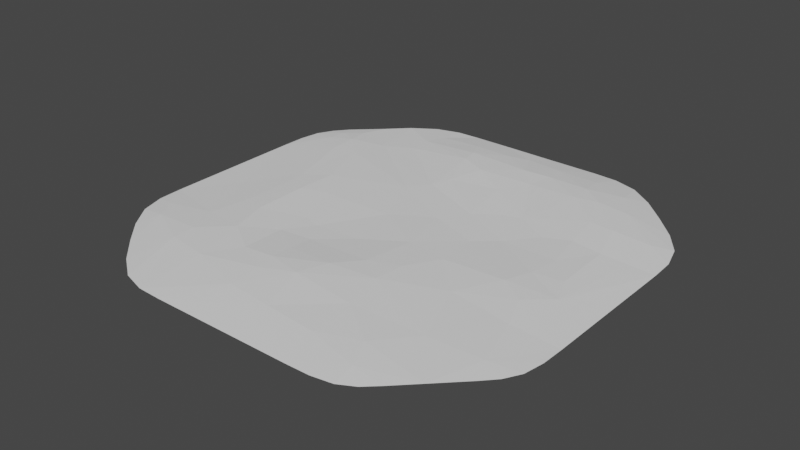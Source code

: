 # Source: RoughStonePatio1.blend  (saved by Blender 3.3.6; exported with 4.5.12 LTS)
import bpy
from mathutils import Matrix  # noqa: F401  (used for matrix-valued properties, if any)

bpy.ops.wm.read_factory_settings(use_empty=True)
scene = bpy.context.scene
scene.name = 'Scene'

# ---- collections
col_collection = bpy.data.collections.new('Collection'); scene.collection.children.link(col_collection)

# ---- world
world_world = bpy.data.worlds.new('World'); scene.world = world_world
world_world.use_nodes = True; world_world.node_tree.nodes.clear()
_N = world_world.node_tree.nodes; _L = world_world.node_tree.links
n0 = _N.new('ShaderNodeOutputWorld'); n0.name = 'World Output'; n0.location = (300, 300)
n1 = _N.new('ShaderNodeBackground'); n1.name = 'Background'; n1.location = (10, 300)
n1.inputs[0].default_value = (0.05088, 0.05088, 0.05088, 1.0)
_L.new(n1.outputs[0], n0.inputs[0])
n0.is_active_output = True
world_world.color = (0.05088, 0.05088, 0.05088)
world_world.use_sun_shadow = False
world_world.sun_shadow_jitter_overblur = 0.0

# ---- meshes
me_roughstonepatio1 = bpy.data.meshes.new('RoughStonePatio1')
me_roughstonepatio1.from_pydata([(5.556, -1.111, 0.2282), (5.556, -5.556, 0.03491), (7.778, 1.111, 0.1337), (3.332, -3.329, 0.2094), (5.556, 3.333, 0.04878), (5.556, 1.111, 0.03045), (3.333, -1.109, 0.1275), (3.333, 3.333, 0.008714), (5.556, -3.333, 0.05354), (3.333, 1.111, 0.008714), (7.778, 7.778, -0.1275), (7.778, 5.556, 0.1616), (7.778, 3.333, 0.07098), (7.778, -1.111, 0.1445), (7.778, -3.333, 0.008714), (7.778, -5.556, 0.008714), (7.778, -7.778, -0.1275), (5.557, 7.795, 0.1988), (5.556, 5.558, 0.2908), (5.556, -7.778, 0.06738), (3.326, 7.811, 0.3095), (3.332, 5.558, 0.124), (3.333, -5.556, 0.1511), (3.333, -7.778, 0.1231), (1.129, 7.81, 0.2163), (1.113, 5.557, 0.1904), (1.111, 3.333, 0.1039), (1.109, 1.116, 0.04366), (1.103, -1.094, 0.122), (1.111, -3.33, 0.2285), (1.111, -5.549, 0.2821), (1.111, -7.778, 0.1478), (-1.106, 7.785, 0.3223), (-1.111, 5.556, 0.2565), (-1.111, 3.333, 0.06203), (-1.11, 1.113, 0.06065), (-1.114, -1.105, 0.05225), (-1.112, -3.325, 0.07907), (-1.114, -5.526, 0.3654), (-1.111, -7.777, 0.1605), (-3.333, 7.778, 0.2095), (-3.333, 5.556, 0.009469), (-3.333, 3.333, 0.09191), (-3.332, 1.112, 0.1261), (-3.333, -1.111, 0.06729), (-3.333, -3.333, 0.03288), (-3.334, -5.554, 0.2119), (-3.333, -7.778, 0.1394), (-5.556, 7.778, 0.02335), (-5.556, 5.556, 0.01046), (-5.556, 3.333, 0.1281), (-5.556, 1.111, 0.2109), (-5.556, -1.111, 0.2706), (-5.556, -3.333, 0.2359), (-5.575, -5.568, 0.1886), (-5.558, -7.779, 0.04729), (-7.778, 7.778, -0.1275), (-7.778, 5.556, 0.1878), (-7.778, 3.333, 0.09298), (-7.778, 1.111, 0.008714), (-7.778, -1.111, 0.008714), (-7.778, -3.333, 0.009942), (-7.783, -5.559, 0.1374), (-7.778, -7.778, -0.1275), (-5.556, 10.0, -0.1275), (-3.333, 10.0, -0.1275), (-1.111, 10.0, -0.1275), (1.115, 10.01, -0.1275), (3.331, 10.0, -0.1275), (5.556, 10.0, -0.1275), (10.0, 5.556, -0.1275), (10.0, 3.333, -0.1275), (10.0, 1.111, -0.1275), (10.0, -1.111, -0.1275), (10.0, -3.333, -0.1275), (10.0, -5.556, -0.1275), (5.556, -10.0, -0.1275), (3.333, -10.0, -0.1275), (1.111, -10.0, -0.1275), (-1.111, -10.0, -0.1275), (-3.333, -10.0, -0.1275), (-5.556, -10.0, -0.1275), (-10.0, -5.556, -0.1275), (-10.0, -3.333, -0.1275), (-10.0, -1.111, -0.1275), (-10.0, 1.111, -0.1275), (-10.0, 3.333, -0.1275), (-10.0, 5.556, -0.1275), (-8.935, 6.713, -0.1275), (6.671, -8.893, -0.1275), (8.882, -6.66, -0.1275)], [], [(45, 44, 52), (6, 9, 27), (35, 34, 42), (41, 40, 48), (1, 8, 3), (72, 71, 12), (73, 72, 2), (19, 1, 22), (29, 3, 6), (36, 35, 43), (21, 20, 24), (75, 74, 14), (2, 12, 4), (0, 5, 9), (5, 4, 7), (80, 47, 55), (11, 10, 17), (79, 78, 31), (12, 11, 18), (37, 36, 44), (8, 0, 6), (76, 19, 23), (31, 23, 22), (42, 41, 49), (9, 7, 26), (44, 43, 51), (43, 42, 50), (79, 39, 47), (39, 38, 46), (34, 33, 41), (39, 31, 30), (37, 29, 28), (13, 2, 5), (38, 30, 29), (33, 32, 40), (46, 45, 53), (16, 15, 1), (26, 7, 21), (18, 17, 20), (30, 22, 3), (14, 13, 0), (74, 73, 13), (49, 48, 56), (38, 37, 45), (7, 4, 18), (15, 14, 8), (71, 70, 11), (25, 24, 32), (77, 23, 31), (47, 46, 54), (28, 27, 35), (27, 26, 34), (34, 26, 25), (48, 40, 65), (24, 67, 66), (60, 59, 85), (20, 68, 67), (54, 53, 61), (70, 10, 11), (59, 58, 86), (53, 52, 60), (61, 60, 84), (57, 56, 88), (16, 1, 19), (81, 55, 63), (2, 4, 5), (15, 8, 1), (63, 62, 82), (14, 0, 8), (32, 66, 65), (74, 13, 14), (11, 17, 18), (55, 54, 62), (52, 51, 59), (18, 20, 21), (50, 49, 57), (73, 2, 13), (62, 61, 83), (51, 50, 58), (58, 57, 87), (12, 18, 4), (13, 5, 0), (72, 12, 2), (71, 11, 12), (56, 48, 64), (17, 69, 68), (75, 14, 15), (36, 43, 44), (43, 50, 51), (9, 26, 27), (38, 45, 46), (0, 9, 6), (6, 27, 28), (59, 86, 85), (80, 55, 81), (53, 60, 61), (19, 22, 23), (42, 49, 50), (49, 56, 57), (7, 18, 21), (35, 42, 43), (79, 31, 39), (30, 3, 29), (37, 28, 36), (1, 3, 22), (51, 58, 59), (77, 31, 78), (8, 6, 3), (46, 53, 54), (47, 54, 55), (61, 84, 83), (34, 41, 42), (54, 61, 62), (26, 21, 25), (33, 40, 41), (31, 22, 30), (52, 59, 60), (41, 48, 49), (10, 69, 17), (25, 32, 33), (29, 6, 28), (28, 35, 36), (76, 23, 77), (34, 25, 33), (5, 7, 9), (58, 87, 86), (27, 34, 35), (21, 24, 25), (39, 30, 38), (39, 46, 47), (45, 52, 53), (38, 29, 37), (37, 44, 45), (62, 83, 82), (57, 88, 87), (44, 51, 52), (50, 57, 58), (55, 62, 63), (60, 85, 84), (79, 47, 80), (17, 68, 20), (20, 67, 24), (24, 66, 32), (32, 65, 40), (48, 65, 64), (90, 75, 15), (76, 89, 19), (16, 90, 15), (89, 16, 19)])
_uv = me_roughstonepatio1.uv_layers.new(name='UVMap')
_uv.uv.foreach_set('vector', [-0.3363, 1.334, 0.2181, 1.335, 0.2143, 1.892, 0.2168, -0.3311, 0.7738, -0.3318, 0.7746, 0.2245, 0.7736, 0.7791, 1.328, 0.7795, 1.328, 1.335, 1.884, 1.335, 2.436, 1.336, 2.439, 1.89, -0.8921, -0.8875, -0.3374, -0.8872, -0.3393, -0.3305, 0.7758, -1.999, 1.332, -1.999, 1.327, -1.442, 0.2215, -1.999, 0.7758, -1.999, 0.771, -1.442, -1.448, -0.8875, -0.8921, -0.8875, -0.8942, -0.3312, -0.3396, 0.225, -0.3393, -0.3305, 0.2168, -0.3311, 0.2197, 0.7799, 0.7736, 0.7791, 0.7721, 1.335, 1.882, -0.3306, 2.441, -0.3276, 2.443, 0.2208, -0.8883, -2.0, -0.3332, -2.0, -0.3367, -1.443, 0.771, -1.442, 1.327, -1.442, 1.328, -0.8869, 0.2143, -0.8859, 0.7732, -0.8871, 0.7738, -0.3318, 0.7732, -0.8871, 1.328, -0.8869, 1.329, -0.3317, -1.997, 1.333, -1.449, 1.335, -1.447, 1.89, 1.881, -1.441, 2.439, -1.442, 2.439, -0.8859, -1.998, 0.7772, -1.998, 0.2218, -1.449, 0.2241, 1.327, -1.442, 1.881, -1.441, 1.879, -0.8854, -0.3352, 0.7795, 0.2197, 0.7799, 0.2181, 1.335, -0.3374, -0.8872, 0.2143, -0.8859, 0.2168, -0.3311, -1.999, -0.889, -1.448, -0.8875, -1.449, -0.3315, -1.449, 0.2241, -1.449, -0.3315, -0.8942, -0.3312, 1.328, 1.335, 1.884, 1.335, 1.885, 1.89, 0.7738, -0.3318, 1.329, -0.3317, 1.327, 0.2243, 0.2181, 1.335, 0.7721, 1.335, 0.7706, 1.891, 0.7721, 1.335, 1.328, 1.335, 1.327, 1.891, -1.998, 0.7772, -1.449, 0.7796, -1.449, 1.335, -1.449, 0.7796, -0.8906, 0.7818, -0.8944, 1.336, 1.328, 0.7795, 1.879, 0.7809, 1.884, 1.335, -1.449, 0.7796, -1.449, 0.2241, -0.895, 0.2252, -0.3352, 0.7795, -0.3396, 0.225, 0.2208, 0.2262, 0.2157, -1.442, 0.771, -1.442, 0.7732, -0.8871, -0.8906, 0.7818, -0.895, 0.2252, -0.3396, 0.225, 1.879, 0.7809, 2.435, 0.7801, 2.436, 1.336, -0.8944, 1.336, -0.3363, 1.334, -0.3401, 1.891, -1.448, -1.443, -0.8918, -1.443, -0.8921, -0.8875, 1.327, 0.2243, 1.329, -0.3317, 1.882, -0.3306, 1.879, -0.8854, 2.439, -0.8859, 2.441, -0.3276, -0.895, 0.2252, -0.8942, -0.3312, -0.3393, -0.3305, -0.3367, -1.443, 0.2157, -1.442, 0.2143, -0.8859, -0.3332, -2.0, 0.2215, -1.999, 0.2157, -1.442, 1.885, 1.89, 2.439, 1.89, 2.44, 2.446, -0.8906, 0.7818, -0.3352, 0.7795, -0.3363, 1.334, 1.329, -0.3317, 1.328, -0.8869, 1.879, -0.8854, -0.8918, -1.443, -0.3367, -1.443, -0.3374, -0.8872, 1.332, -1.999, 1.887, -1.999, 1.881, -1.441, 1.881, 0.2247, 2.443, 0.2208, 2.435, 0.7801, -1.998, -0.3337, -1.449, -0.3315, -1.449, 0.2241, -1.449, 1.335, -0.8944, 1.336, -0.8974, 1.896, 0.2208, 0.2262, 0.7746, 0.2245, 0.7736, 0.7791, 0.7746, 0.2245, 1.327, 0.2243, 1.328, 0.7795, 1.328, 0.7795, 1.327, 0.2243, 1.881, 0.2247, 2.439, 1.89, 2.436, 1.336, 2.996, 1.334, 2.443, 0.2208, 2.999, 0.2221, 2.998, 0.7783, 0.2196, 2.445, 0.7746, 2.445, 0.7785, 3.0, 2.441, -0.3276, 2.998, -0.332, 2.999, 0.2221, -0.8974, 1.896, -0.3401, 1.891, -0.3355, 2.445, 1.887, -1.999, 2.439, -1.442, 1.881, -1.441, 0.7746, 2.445, 1.328, 2.446, 1.333, 3.0, -0.3401, 1.891, 0.2143, 1.892, 0.2196, 2.445, -0.3355, 2.445, 0.2196, 2.445, 0.2234, 2.999, 1.881, 2.447, 2.44, 2.446, 2.174, 2.735, -1.448, -1.443, -0.8921, -0.8875, -1.448, -0.8875, -1.997, 1.888, -1.447, 1.89, -1.446, 2.445, 0.771, -1.442, 1.328, -0.8869, 0.7732, -0.8871, -0.8918, -1.443, -0.3374, -0.8872, -0.8921, -0.8875, -1.446, 2.445, -0.8939, 2.447, -0.8868, 2.999, -0.3367, -1.443, 0.2143, -0.8859, -0.3374, -0.8872, 2.435, 0.7801, 2.998, 0.7783, 2.996, 1.334, -0.3332, -2.0, 0.2157, -1.442, -0.3367, -1.443, 1.881, -1.441, 2.439, -0.8859, 1.879, -0.8854, -1.447, 1.89, -0.8974, 1.896, -0.8939, 2.447, 0.2143, 1.892, 0.7706, 1.891, 0.7746, 2.445, 1.879, -0.8854, 2.441, -0.3276, 1.882, -0.3306, 1.327, 1.891, 1.885, 1.89, 1.881, 2.447, 0.2215, -1.999, 0.771, -1.442, 0.2157, -1.442, -0.8939, 2.447, -0.3355, 2.445, -0.3317, 2.999, 0.7706, 1.891, 1.327, 1.891, 1.328, 2.446, 1.328, 2.446, 1.881, 2.447, 1.888, 3.0, 1.327, -1.442, 1.879, -0.8854, 1.328, -0.8869, 0.2157, -1.442, 0.7732, -0.8871, 0.2143, -0.8859, 0.7758, -1.999, 1.327, -1.442, 0.771, -1.442, 1.332, -1.999, 1.881, -1.441, 1.327, -1.442, 2.44, 2.446, 2.439, 1.89, 2.998, 1.889, 2.439, -0.8859, 2.998, -0.8881, 2.998, -0.332, -0.8883, -2.0, -0.3367, -1.443, -0.8918, -1.443, 0.2197, 0.7799, 0.7721, 1.335, 0.2181, 1.335, 0.7721, 1.335, 1.327, 1.891, 0.7706, 1.891, 0.7738, -0.3318, 1.327, 0.2243, 0.7746, 0.2245, -0.8906, 0.7818, -0.3363, 1.334, -0.8944, 1.336, 0.2143, -0.8859, 0.7738, -0.3318, 0.2168, -0.3311, 0.2168, -0.3311, 0.7746, 0.2245, 0.2208, 0.2262, 0.7746, 2.445, 1.333, 3.0, 0.7785, 3.0, -1.997, 1.333, -1.447, 1.89, -1.997, 1.888, -0.3401, 1.891, 0.2196, 2.445, -0.3355, 2.445, -1.448, -0.8875, -0.8942, -0.3312, -1.449, -0.3315, 1.328, 1.335, 1.885, 1.89, 1.327, 1.891, 1.885, 1.89, 2.44, 2.446, 1.881, 2.447, 1.329, -0.3317, 1.879, -0.8854, 1.882, -0.3306, 0.7736, 0.7791, 1.328, 1.335, 0.7721, 1.335, -1.998, 0.7772, -1.449, 0.2241, -1.449, 0.7796, -0.895, 0.2252, -0.3393, -0.3305, -0.3396, 0.225, -0.3352, 0.7795, 0.2208, 0.2262, 0.2197, 0.7799, -0.8921, -0.8875, -0.3393, -0.3305, -0.8942, -0.3312, 0.7706, 1.891, 1.328, 2.446, 0.7746, 2.445, -1.998, -0.3337, -1.449, 0.2241, -1.998, 0.2218, -0.3374, -0.8872, 0.2168, -0.3311, -0.3393, -0.3305, -0.8944, 1.336, -0.3401, 1.891, -0.8974, 1.896, -1.449, 1.335, -0.8974, 1.896, -1.447, 1.89, -0.3355, 2.445, 0.2234, 2.999, -0.3317, 2.999, 1.328, 0.7795, 1.884, 1.335, 1.328, 1.335, -0.8974, 1.896, -0.3355, 2.445, -0.8939, 2.447, 1.327, 0.2243, 1.882, -0.3306, 1.881, 0.2247, 1.879, 0.7809, 2.436, 1.336, 1.884, 1.335, -1.449, 0.2241, -0.8942, -0.3312, -0.895, 0.2252, 0.2143, 1.892, 0.7746, 2.445, 0.2196, 2.445, 1.884, 1.335, 2.439, 1.89, 1.885, 1.89, 2.439, -1.442, 2.998, -0.8881, 2.439, -0.8859, 1.881, 0.2247, 2.435, 0.7801, 1.879, 0.7809, -0.3396, 0.225, 0.2168, -0.3311, 0.2208, 0.2262, 0.2208, 0.2262, 0.7736, 0.7791, 0.2197, 0.7799, -1.999, -0.889, -1.449, -0.3315, -1.998, -0.3337, 1.328, 0.7795, 1.881, 0.2247, 1.879, 0.7809, 0.7732, -0.8871, 1.329, -0.3317, 0.7738, -0.3318, 1.328, 2.446, 1.888, 3.0, 1.333, 3.0, 0.7746, 0.2245, 1.328, 0.7795, 0.7736, 0.7791, 1.882, -0.3306, 2.443, 0.2208, 1.881, 0.2247, -1.449, 0.7796, -0.895, 0.2252, -0.8906, 0.7818, -1.449, 0.7796, -0.8944, 1.336, -1.449, 1.335, -0.3363, 1.334, 0.2143, 1.892, -0.3401, 1.891, -0.8906, 0.7818, -0.3396, 0.225, -0.3352, 0.7795, -0.3352, 0.7795, 0.2181, 1.335, -0.3363, 1.334, -0.8939, 2.447, -0.3317, 2.999, -0.8868, 2.999, 1.881, 2.447, 2.174, 2.735, 1.888, 3.0, 0.2181, 1.335, 0.7706, 1.891, 0.2143, 1.892, 1.327, 1.891, 1.881, 2.447, 1.328, 2.446, -1.447, 1.89, -0.8939, 2.447, -1.446, 2.445, 0.2196, 2.445, 0.7785, 3.0, 0.2234, 2.999, -1.998, 0.7772, -1.449, 1.335, -1.997, 1.333, 2.439, -0.8859, 2.998, -0.332, 2.441, -0.3276, 2.441, -0.3276, 2.999, 0.2221, 2.443, 0.2208, 2.443, 0.2208, 2.998, 0.7783, 2.435, 0.7801, 2.435, 0.7801, 2.996, 1.334, 2.436, 1.336, 2.439, 1.89, 2.996, 1.334, 2.998, 1.889, -1.166, -1.72, -0.8883, -2.0, -0.8918, -1.443, -1.999, -0.889, -1.725, -1.167, -1.448, -0.8875, -1.448, -1.443, -1.166, -1.72, -0.8918, -1.443, -1.725, -1.167, -1.448, -1.443, -1.448, -0.8875])
me_roughstonepatio1.use_remesh_fix_poles = True
me_roughstonepatio1.use_remesh_preserve_attributes = False
me_roughstonepatio1.update()

# ---- objects
ob_roughstonepatio1 = bpy.data.objects.new('RoughStonePatio1', me_roughstonepatio1)

# ---- transforms, parenting, visibility, modifiers, constraints
ob_roughstonepatio1.location = (0.0, 0.0, 0.0)
_m = ob_roughstonepatio1.modifiers.new('Subdivision', 'SUBSURF')
_m.render_levels = 1
_m = ob_roughstonepatio1.modifiers.new('Decimate', 'DECIMATE')
_m.ratio = 0.25

# ---- collection membership
col_collection.objects.link(ob_roughstonepatio1)

# ---- scene / render settings (as saved in the file)
scene.frame_start = 1; scene.frame_end = 250; scene.frame_set(1)
scene.render.engine = 'BLENDER_EEVEE_NEXT'
scene.cycles.use_denoising = False
scene.cycles.samples = 128
scene.cycles.sampling_pattern = 'TABULATED_SOBOL'
scene.cycles.use_adaptive_sampling = False
scene.cycles.use_light_tree = False
scene.view_settings.view_transform = 'Filmic'
bpy.context.view_layer.update()

# ---- added for rendering (the .blend has no active camera and no usable light): camera, sun
cam_auto = bpy.data.cameras.new('AutoCamera')
cam_auto.lens = 50.0
cam_auto.sensor_width = 36.0
cam_auto.clip_end = 1000.0
ob_auto_camera = bpy.data.objects.new('AutoCamera', cam_auto)
scene.collection.objects.link(ob_auto_camera)
ob_auto_camera.location = (26.1749, -31.4079, 21.0163)
ob_auto_camera.rotation_euler = (1.09748, -7.21219e-08, 0.694738)
scene.camera = ob_auto_camera
light_auto_sun = bpy.data.lights.new('AutoSun', 'SUN')
light_auto_sun.energy = 3.0
light_auto_sun.angle = 0.0523599
ob_auto_sun = bpy.data.objects.new('AutoSun', light_auto_sun)
scene.collection.objects.link(ob_auto_sun)
ob_auto_sun.rotation_euler = (0.872665, 0.174533, 0.523599)
bpy.context.view_layer.update()
